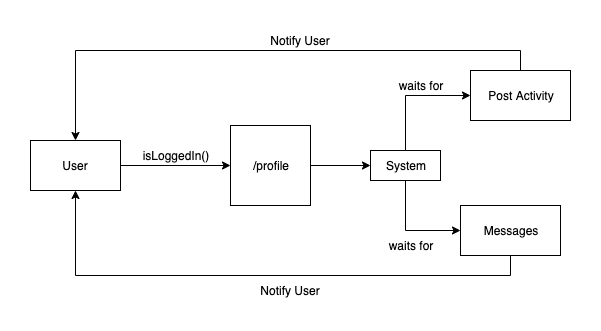

The diagram above was exported from draw.io. Its source (the exported page's mxGraphModel, read from the mxfile embedded in the PNG):
<mxGraphModel dx="832" dy="528" grid="1" gridSize="10" guides="1" tooltips="1" connect="1" arrows="1" fold="1" page="1" pageScale="1" pageWidth="850" pageHeight="1100" math="0" shadow="0">
  <root>
    <mxCell id="0" />
    <mxCell id="1" parent="0" />
    <mxCell id="vCRawDmzY3-BIu5q5m12-3" style="edgeStyle=orthogonalEdgeStyle;rounded=0;orthogonalLoop=1;jettySize=auto;html=1;exitX=1;exitY=0.5;exitDx=0;exitDy=0;" edge="1" parent="1" source="vCRawDmzY3-BIu5q5m12-1" target="vCRawDmzY3-BIu5q5m12-2">
      <mxGeometry relative="1" as="geometry" />
    </mxCell>
    <mxCell id="vCRawDmzY3-BIu5q5m12-1" value="User" style="rounded=0;whiteSpace=wrap;html=1;" vertex="1" parent="1">
      <mxGeometry x="30" y="160" width="90" height="50" as="geometry" />
    </mxCell>
    <mxCell id="vCRawDmzY3-BIu5q5m12-14" style="edgeStyle=orthogonalEdgeStyle;rounded=0;orthogonalLoop=1;jettySize=auto;html=1;exitX=1;exitY=0.5;exitDx=0;exitDy=0;entryX=0;entryY=0.5;entryDx=0;entryDy=0;" edge="1" parent="1" source="vCRawDmzY3-BIu5q5m12-2" target="vCRawDmzY3-BIu5q5m12-8">
      <mxGeometry relative="1" as="geometry" />
    </mxCell>
    <mxCell id="vCRawDmzY3-BIu5q5m12-2" value="/profile" style="whiteSpace=wrap;html=1;aspect=fixed;" vertex="1" parent="1">
      <mxGeometry x="230" y="145" width="80" height="80" as="geometry" />
    </mxCell>
    <mxCell id="vCRawDmzY3-BIu5q5m12-4" value="isLoggedIn()" style="text;html=1;strokeColor=none;fillColor=none;align=center;verticalAlign=middle;whiteSpace=wrap;rounded=0;" vertex="1" parent="1">
      <mxGeometry x="120" y="165" width="110" height="20" as="geometry" />
    </mxCell>
    <mxCell id="vCRawDmzY3-BIu5q5m12-17" style="edgeStyle=orthogonalEdgeStyle;rounded=0;orthogonalLoop=1;jettySize=auto;html=1;exitX=0.5;exitY=1;exitDx=0;exitDy=0;entryX=0.5;entryY=1;entryDx=0;entryDy=0;" edge="1" parent="1" source="vCRawDmzY3-BIu5q5m12-5" target="vCRawDmzY3-BIu5q5m12-1">
      <mxGeometry relative="1" as="geometry" />
    </mxCell>
    <mxCell id="vCRawDmzY3-BIu5q5m12-5" value="Messages" style="rounded=0;whiteSpace=wrap;html=1;" vertex="1" parent="1">
      <mxGeometry x="460" y="225" width="100" height="50" as="geometry" />
    </mxCell>
    <mxCell id="vCRawDmzY3-BIu5q5m12-18" style="edgeStyle=orthogonalEdgeStyle;rounded=0;orthogonalLoop=1;jettySize=auto;html=1;exitX=0.5;exitY=0;exitDx=0;exitDy=0;entryX=0.5;entryY=0;entryDx=0;entryDy=0;" edge="1" parent="1" source="vCRawDmzY3-BIu5q5m12-7" target="vCRawDmzY3-BIu5q5m12-1">
      <mxGeometry relative="1" as="geometry" />
    </mxCell>
    <mxCell id="vCRawDmzY3-BIu5q5m12-7" value="Post Activity" style="rounded=0;whiteSpace=wrap;html=1;" vertex="1" parent="1">
      <mxGeometry x="470" y="90" width="100" height="50" as="geometry" />
    </mxCell>
    <mxCell id="vCRawDmzY3-BIu5q5m12-12" style="edgeStyle=orthogonalEdgeStyle;rounded=0;orthogonalLoop=1;jettySize=auto;html=1;exitX=0.5;exitY=0;exitDx=0;exitDy=0;entryX=0;entryY=0.5;entryDx=0;entryDy=0;" edge="1" parent="1" source="vCRawDmzY3-BIu5q5m12-8" target="vCRawDmzY3-BIu5q5m12-7">
      <mxGeometry relative="1" as="geometry" />
    </mxCell>
    <mxCell id="vCRawDmzY3-BIu5q5m12-13" style="edgeStyle=orthogonalEdgeStyle;rounded=0;orthogonalLoop=1;jettySize=auto;html=1;exitX=0.5;exitY=1;exitDx=0;exitDy=0;entryX=0;entryY=0.5;entryDx=0;entryDy=0;" edge="1" parent="1" source="vCRawDmzY3-BIu5q5m12-8" target="vCRawDmzY3-BIu5q5m12-5">
      <mxGeometry relative="1" as="geometry" />
    </mxCell>
    <mxCell id="vCRawDmzY3-BIu5q5m12-8" value="System" style="rounded=0;whiteSpace=wrap;html=1;" vertex="1" parent="1">
      <mxGeometry x="370" y="170" width="70" height="30" as="geometry" />
    </mxCell>
    <mxCell id="vCRawDmzY3-BIu5q5m12-15" value="waits for" style="text;html=1;strokeColor=none;fillColor=none;align=center;verticalAlign=middle;whiteSpace=wrap;rounded=0;" vertex="1" parent="1">
      <mxGeometry x="370" y="95" width="100" height="20" as="geometry" />
    </mxCell>
    <mxCell id="vCRawDmzY3-BIu5q5m12-16" value="waits for" style="text;html=1;strokeColor=none;fillColor=none;align=center;verticalAlign=middle;whiteSpace=wrap;rounded=0;" vertex="1" parent="1">
      <mxGeometry x="370" y="255" width="80" height="20" as="geometry" />
    </mxCell>
    <mxCell id="vCRawDmzY3-BIu5q5m12-19" value="Notify User" style="text;html=1;strokeColor=none;fillColor=none;align=center;verticalAlign=middle;whiteSpace=wrap;rounded=0;" vertex="1" parent="1">
      <mxGeometry x="230" y="300" width="120" height="20" as="geometry" />
    </mxCell>
    <mxCell id="vCRawDmzY3-BIu5q5m12-20" value="Notify User" style="text;html=1;strokeColor=none;fillColor=none;align=center;verticalAlign=middle;whiteSpace=wrap;rounded=0;" vertex="1" parent="1">
      <mxGeometry x="240" y="50" width="120" height="20" as="geometry" />
    </mxCell>
  </root>
</mxGraphModel>